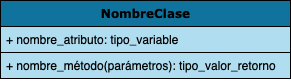

The diagram above was exported from draw.io. Its source (the exported page's mxGraphModel, read from the mxfile embedded in the PNG):
<mxGraphModel dx="946" dy="535" grid="0" gridSize="10" guides="1" tooltips="1" connect="1" arrows="1" fold="1" page="1" pageScale="1" pageWidth="1100" pageHeight="850" background="none" math="0" shadow="0">
  <root>
    <mxCell id="0" />
    <mxCell id="1" parent="0" />
    <mxCell id="AaRCu9dK26Xs0sDh1eA--1" value="NombreClase" style="swimlane;html=1;fontStyle=1;align=center;verticalAlign=top;childLayout=stackLayout;horizontal=1;startSize=26;horizontalStack=0;resizeParent=1;resizeLast=0;collapsible=1;marginBottom=0;swimlaneFillColor=#ffffff;rounded=0;shadow=0;comic=0;labelBackgroundColor=none;strokeWidth=1;fontFamily=Verdana;fontSize=12;fillColor=#10739E;" parent="1" vertex="1">
      <mxGeometry x="430" y="180" width="290" height="78" as="geometry" />
    </mxCell>
    <mxCell id="AaRCu9dK26Xs0sDh1eA--2" value="+&amp;nbsp;nombre_atributo:&amp;nbsp;tipo_variable" style="text;html=1;align=left;verticalAlign=top;spacingLeft=4;spacingRight=4;whiteSpace=wrap;overflow=hidden;rotatable=0;points=[[0,0.5],[1,0.5]];portConstraint=eastwest;strokeColor=#000000;fillColor=#B1DDF0;" parent="AaRCu9dK26Xs0sDh1eA--1" vertex="1">
      <mxGeometry y="26" width="290" height="26" as="geometry" />
    </mxCell>
    <mxCell id="AaRCu9dK26Xs0sDh1eA--3" value="+&amp;nbsp;nombre_método(parámetros):&amp;nbsp;tipo_valor_retorno" style="text;html=1;align=left;verticalAlign=top;spacingLeft=4;spacingRight=4;whiteSpace=wrap;overflow=hidden;rotatable=0;points=[[0,0.5],[1,0.5]];portConstraint=eastwest;strokeColor=#000000;fillColor=#B1DDF0;" parent="AaRCu9dK26Xs0sDh1eA--1" vertex="1">
      <mxGeometry y="52" width="290" height="26" as="geometry" />
    </mxCell>
  </root>
</mxGraphModel>